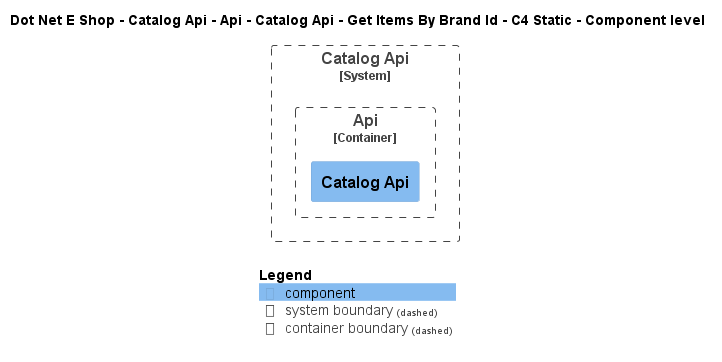

The diagram above was rendered by PlantUML. Its source (embedded in the PNG):
@startuml
!include ..\..\..\..\..\..\..\..\..\.c4s\C4_Component.puml

AddElementTag("c4interflow:lifecycle:new", $bgColor=green, $fontColor=#ffffff, $borderColor=green, $shadowing="False")
AddElementTag("c4interflow:lifecycle:changed", $bgColor=orange, $fontColor=#ffffff, $borderColor=orange, $shadowing="False")
AddElementTag("c4interflow:lifecycle:removed", $bgColor=red, $fontColor=#ffffff, $borderColor=red, $shadowing="False")

AddRelTag("c4interflow:lifecycle:new", $textColor=green, $lineColor=green)
AddRelTag("c4interflow:lifecycle:changed", $textColor=orange, $lineColor=orange)
AddRelTag("c4interflow:lifecycle:removed", $textColor=red, $lineColor=red)

SHOW_PERSON_PORTRAIT()
LAYOUT_TOP_DOWN()

skinparam linetype polyline

title Dot Net E Shop - Catalog Api - Api - Catalog Api - Get Items By Brand Id - C4 Static - Component level


System_Boundary(DotNetEShop.SoftwareSystems.CatalogApi, "Catalog Api") {
    
Container_Boundary(DotNetEShop.SoftwareSystems.CatalogApi.Containers.Api, "Api") {
    Component(DotNetEShop.SoftwareSystems.CatalogApi.Containers.Api.Components.CatalogApi, "Catalog Api", "", "")
}
}



SHOW_LEGEND()
@enduml